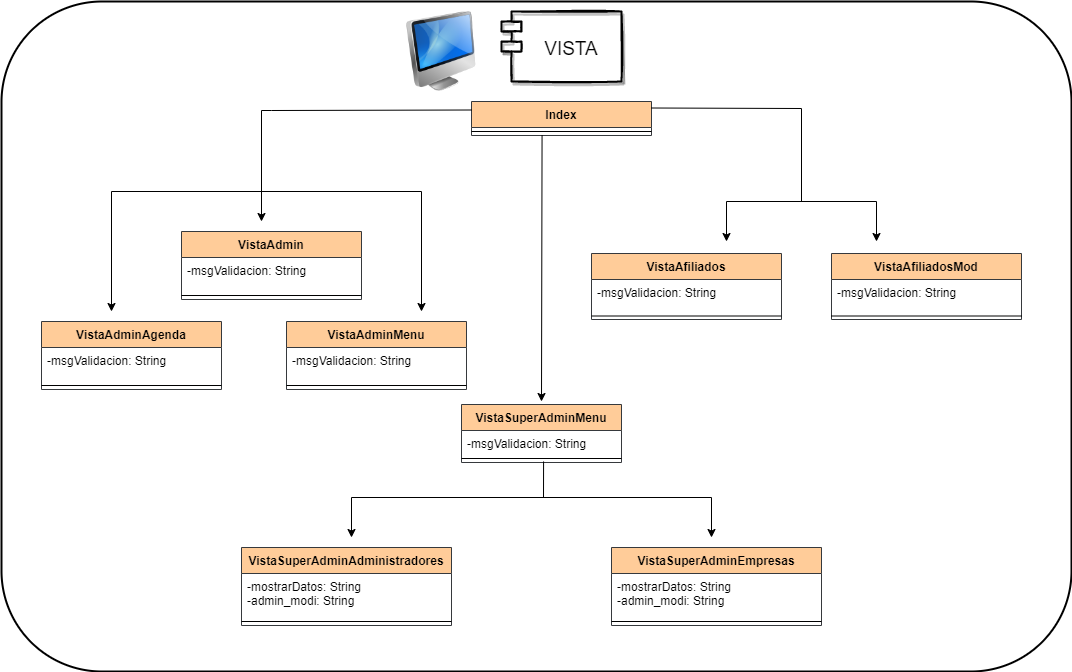

The diagram above was exported from draw.io. Its source (the exported page's mxGraphModel, read from the mxfile embedded in the PNG):
<mxGraphModel dx="2249" dy="762" grid="1" gridSize="10" guides="1" tooltips="1" connect="1" arrows="1" fold="1" page="1" pageScale="1" pageWidth="827" pageHeight="1169" math="0" shadow="0">
  <root>
    <mxCell id="WIyWlLk6GJQsqaUBKTNV-0" />
    <mxCell id="WIyWlLk6GJQsqaUBKTNV-1" parent="WIyWlLk6GJQsqaUBKTNV-0" />
    <mxCell id="JfjkjU7YWlKO-XU61y0k-5" value="Index" style="swimlane;fontStyle=1;align=center;verticalAlign=top;childLayout=stackLayout;horizontal=1;startSize=26;horizontalStack=0;resizeParent=1;resizeParentMax=0;resizeLast=0;collapsible=1;marginBottom=0;fillColor=#ffcc99;strokeColor=#36393d;" parent="WIyWlLk6GJQsqaUBKTNV-1" vertex="1">
      <mxGeometry x="300" y="110" width="180" height="34" as="geometry" />
    </mxCell>
    <mxCell id="JfjkjU7YWlKO-XU61y0k-7" value="" style="line;strokeWidth=1;fillColor=none;align=left;verticalAlign=middle;spacingTop=-1;spacingLeft=3;spacingRight=3;rotatable=0;labelPosition=right;points=[];portConstraint=eastwest;" parent="JfjkjU7YWlKO-XU61y0k-5" vertex="1">
      <mxGeometry y="26" width="180" height="8" as="geometry" />
    </mxCell>
    <mxCell id="JfjkjU7YWlKO-XU61y0k-9" value="VistaAfiliadosMod" style="swimlane;fontStyle=1;align=center;verticalAlign=top;childLayout=stackLayout;horizontal=1;startSize=26;horizontalStack=0;resizeParent=1;resizeParentMax=0;resizeLast=0;collapsible=1;marginBottom=0;fillColor=#ffcc99;strokeColor=#36393d;" parent="WIyWlLk6GJQsqaUBKTNV-1" vertex="1">
      <mxGeometry x="660" y="262" width="190" height="66" as="geometry" />
    </mxCell>
    <mxCell id="JfjkjU7YWlKO-XU61y0k-10" value="-msgValidacion: String" style="text;strokeColor=none;fillColor=none;align=left;verticalAlign=top;spacingLeft=4;spacingRight=4;overflow=hidden;rotatable=0;points=[[0,0.5],[1,0.5]];portConstraint=eastwest;" parent="JfjkjU7YWlKO-XU61y0k-9" vertex="1">
      <mxGeometry y="26" width="190" height="33" as="geometry" />
    </mxCell>
    <mxCell id="JfjkjU7YWlKO-XU61y0k-11" value="" style="line;strokeWidth=1;fillColor=none;align=left;verticalAlign=middle;spacingTop=-1;spacingLeft=3;spacingRight=3;rotatable=0;labelPosition=right;points=[];portConstraint=eastwest;" parent="JfjkjU7YWlKO-XU61y0k-9" vertex="1">
      <mxGeometry y="59" width="190" height="7" as="geometry" />
    </mxCell>
    <mxCell id="JfjkjU7YWlKO-XU61y0k-29" value="VISTA" style="shape=module;align=center;spacingLeft=20;align=center;verticalAlign=middle;fontSize=19;labelPosition=center;verticalLabelPosition=middle;horizontal=1;gradientColor=none;gradientDirection=radial;strokeWidth=2;sketch=1;shadow=1;perimeterSpacing=12;" parent="WIyWlLk6GJQsqaUBKTNV-1" vertex="1">
      <mxGeometry x="330" y="20" width="120" height="70" as="geometry" />
    </mxCell>
    <mxCell id="JfjkjU7YWlKO-XU61y0k-30" value="VistaSuperAdminMenu" style="swimlane;fontStyle=1;align=center;verticalAlign=top;childLayout=stackLayout;horizontal=1;startSize=26;horizontalStack=0;resizeParent=1;resizeParentMax=0;resizeLast=0;collapsible=1;marginBottom=0;fillColor=#ffcc99;strokeColor=#36393d;" parent="WIyWlLk6GJQsqaUBKTNV-1" vertex="1">
      <mxGeometry x="290" y="413" width="160" height="58" as="geometry">
        <mxRectangle x="560" y="40" width="120" height="26" as="alternateBounds" />
      </mxGeometry>
    </mxCell>
    <mxCell id="JfjkjU7YWlKO-XU61y0k-31" value="-msgValidacion: String" style="text;strokeColor=none;fillColor=none;align=left;verticalAlign=top;spacingLeft=4;spacingRight=4;overflow=hidden;rotatable=0;points=[[0,0.5],[1,0.5]];portConstraint=eastwest;" parent="JfjkjU7YWlKO-XU61y0k-30" vertex="1">
      <mxGeometry y="26" width="160" height="24" as="geometry" />
    </mxCell>
    <mxCell id="JfjkjU7YWlKO-XU61y0k-32" value="" style="line;strokeWidth=1;fillColor=none;align=left;verticalAlign=middle;spacingTop=-1;spacingLeft=3;spacingRight=3;rotatable=0;labelPosition=right;points=[];portConstraint=eastwest;" parent="JfjkjU7YWlKO-XU61y0k-30" vertex="1">
      <mxGeometry y="50" width="160" height="8" as="geometry" />
    </mxCell>
    <mxCell id="JfjkjU7YWlKO-XU61y0k-33" value="VistaSuperAdminAdministradores" style="swimlane;fontStyle=1;align=center;verticalAlign=top;childLayout=stackLayout;horizontal=1;startSize=26;horizontalStack=0;resizeParent=1;resizeParentMax=0;resizeLast=0;collapsible=1;marginBottom=0;fillColor=#ffcc99;strokeColor=#36393d;" parent="WIyWlLk6GJQsqaUBKTNV-1" vertex="1">
      <mxGeometry x="70" y="556" width="210" height="78" as="geometry">
        <mxRectangle x="560" y="40" width="120" height="26" as="alternateBounds" />
      </mxGeometry>
    </mxCell>
    <mxCell id="JfjkjU7YWlKO-XU61y0k-34" value="-mostrarDatos: String&#10;-admin_modi: String" style="text;strokeColor=none;fillColor=none;align=left;verticalAlign=top;spacingLeft=4;spacingRight=4;overflow=hidden;rotatable=0;points=[[0,0.5],[1,0.5]];portConstraint=eastwest;" parent="JfjkjU7YWlKO-XU61y0k-33" vertex="1">
      <mxGeometry y="26" width="210" height="44" as="geometry" />
    </mxCell>
    <mxCell id="JfjkjU7YWlKO-XU61y0k-35" value="" style="line;strokeWidth=1;fillColor=none;align=left;verticalAlign=middle;spacingTop=-1;spacingLeft=3;spacingRight=3;rotatable=0;labelPosition=right;points=[];portConstraint=eastwest;" parent="JfjkjU7YWlKO-XU61y0k-33" vertex="1">
      <mxGeometry y="70" width="210" height="8" as="geometry" />
    </mxCell>
    <mxCell id="JfjkjU7YWlKO-XU61y0k-36" value="VistaSuperAdminEmpresas" style="swimlane;fontStyle=1;align=center;verticalAlign=top;childLayout=stackLayout;horizontal=1;startSize=26;horizontalStack=0;resizeParent=1;resizeParentMax=0;resizeLast=0;collapsible=1;marginBottom=0;fillColor=#ffcc99;strokeColor=#36393d;" parent="WIyWlLk6GJQsqaUBKTNV-1" vertex="1">
      <mxGeometry x="440" y="556" width="210" height="78" as="geometry">
        <mxRectangle x="560" y="40" width="120" height="26" as="alternateBounds" />
      </mxGeometry>
    </mxCell>
    <mxCell id="JfjkjU7YWlKO-XU61y0k-37" value="-mostrarDatos: String&#10;-admin_modi: String" style="text;strokeColor=none;fillColor=none;align=left;verticalAlign=top;spacingLeft=4;spacingRight=4;overflow=hidden;rotatable=0;points=[[0,0.5],[1,0.5]];portConstraint=eastwest;" parent="JfjkjU7YWlKO-XU61y0k-36" vertex="1">
      <mxGeometry y="26" width="210" height="44" as="geometry" />
    </mxCell>
    <mxCell id="JfjkjU7YWlKO-XU61y0k-38" value="" style="line;strokeWidth=1;fillColor=none;align=left;verticalAlign=middle;spacingTop=-1;spacingLeft=3;spacingRight=3;rotatable=0;labelPosition=right;points=[];portConstraint=eastwest;" parent="JfjkjU7YWlKO-XU61y0k-36" vertex="1">
      <mxGeometry y="70" width="210" height="8" as="geometry" />
    </mxCell>
    <mxCell id="JfjkjU7YWlKO-XU61y0k-40" value="VistaAdmin" style="swimlane;fontStyle=1;align=center;verticalAlign=top;childLayout=stackLayout;horizontal=1;startSize=26;horizontalStack=0;resizeParent=1;resizeParentMax=0;resizeLast=0;collapsible=1;marginBottom=0;fillColor=#ffcc99;strokeColor=#36393d;" parent="WIyWlLk6GJQsqaUBKTNV-1" vertex="1">
      <mxGeometry x="10" y="240" width="180" height="68" as="geometry" />
    </mxCell>
    <mxCell id="JfjkjU7YWlKO-XU61y0k-41" value="-msgValidacion: String" style="text;strokeColor=none;fillColor=none;align=left;verticalAlign=top;spacingLeft=4;spacingRight=4;overflow=hidden;rotatable=0;points=[[0,0.5],[1,0.5]];portConstraint=eastwest;" parent="JfjkjU7YWlKO-XU61y0k-40" vertex="1">
      <mxGeometry y="26" width="180" height="34" as="geometry" />
    </mxCell>
    <mxCell id="JfjkjU7YWlKO-XU61y0k-42" value="" style="line;strokeWidth=1;fillColor=none;align=left;verticalAlign=middle;spacingTop=-1;spacingLeft=3;spacingRight=3;rotatable=0;labelPosition=right;points=[];portConstraint=eastwest;" parent="JfjkjU7YWlKO-XU61y0k-40" vertex="1">
      <mxGeometry y="60" width="180" height="8" as="geometry" />
    </mxCell>
    <mxCell id="JfjkjU7YWlKO-XU61y0k-44" value="" style="endArrow=classic;html=1;rounded=0;fontSize=19;exitX=0;exitY=0.25;exitDx=0;exitDy=0;" parent="WIyWlLk6GJQsqaUBKTNV-1" source="JfjkjU7YWlKO-XU61y0k-5" edge="1">
      <mxGeometry width="50" height="50" relative="1" as="geometry">
        <mxPoint x="150" y="90" as="sourcePoint" />
        <mxPoint x="90" y="230" as="targetPoint" />
        <Array as="points">
          <mxPoint x="100" y="119" />
          <mxPoint x="90" y="119" />
        </Array>
      </mxGeometry>
    </mxCell>
    <mxCell id="JfjkjU7YWlKO-XU61y0k-51" value="" style="endArrow=classic;html=1;rounded=0;fontSize=19;exitX=0.392;exitY=0.938;exitDx=0;exitDy=0;exitPerimeter=0;" parent="WIyWlLk6GJQsqaUBKTNV-1" source="JfjkjU7YWlKO-XU61y0k-7" edge="1">
      <mxGeometry width="50" height="50" relative="1" as="geometry">
        <mxPoint x="370" y="150" as="sourcePoint" />
        <mxPoint x="370" y="410" as="targetPoint" />
      </mxGeometry>
    </mxCell>
    <mxCell id="OzU5rDzl2LFzsHwLHHh6-0" value="" style="image;html=1;image=img/lib/clip_art/computers/iMac_128x128.png;labelBackgroundColor=none;fontSize=8;" parent="WIyWlLk6GJQsqaUBKTNV-1" vertex="1">
      <mxGeometry x="230" y="20" width="80" height="80" as="geometry" />
    </mxCell>
    <mxCell id="7J7PG1O_ZfvHpP4OEnkA-0" value="VistaAdminAgenda" style="swimlane;fontStyle=1;align=center;verticalAlign=top;childLayout=stackLayout;horizontal=1;startSize=26;horizontalStack=0;resizeParent=1;resizeParentMax=0;resizeLast=0;collapsible=1;marginBottom=0;fillColor=#ffcc99;strokeColor=#36393d;" parent="WIyWlLk6GJQsqaUBKTNV-1" vertex="1">
      <mxGeometry x="-130" y="330" width="180" height="68" as="geometry" />
    </mxCell>
    <mxCell id="7J7PG1O_ZfvHpP4OEnkA-1" value="-msgValidacion: String" style="text;strokeColor=none;fillColor=none;align=left;verticalAlign=top;spacingLeft=4;spacingRight=4;overflow=hidden;rotatable=0;points=[[0,0.5],[1,0.5]];portConstraint=eastwest;" parent="7J7PG1O_ZfvHpP4OEnkA-0" vertex="1">
      <mxGeometry y="26" width="180" height="34" as="geometry" />
    </mxCell>
    <mxCell id="7J7PG1O_ZfvHpP4OEnkA-2" value="" style="line;strokeWidth=1;fillColor=none;align=left;verticalAlign=middle;spacingTop=-1;spacingLeft=3;spacingRight=3;rotatable=0;labelPosition=right;points=[];portConstraint=eastwest;" parent="7J7PG1O_ZfvHpP4OEnkA-0" vertex="1">
      <mxGeometry y="60" width="180" height="8" as="geometry" />
    </mxCell>
    <mxCell id="7J7PG1O_ZfvHpP4OEnkA-3" value="VistaAdminMenu" style="swimlane;fontStyle=1;align=center;verticalAlign=top;childLayout=stackLayout;horizontal=1;startSize=26;horizontalStack=0;resizeParent=1;resizeParentMax=0;resizeLast=0;collapsible=1;marginBottom=0;fillColor=#ffcc99;strokeColor=#36393d;" parent="WIyWlLk6GJQsqaUBKTNV-1" vertex="1">
      <mxGeometry x="115" y="330" width="180" height="68" as="geometry" />
    </mxCell>
    <mxCell id="7J7PG1O_ZfvHpP4OEnkA-4" value="-msgValidacion: String" style="text;strokeColor=none;fillColor=none;align=left;verticalAlign=top;spacingLeft=4;spacingRight=4;overflow=hidden;rotatable=0;points=[[0,0.5],[1,0.5]];portConstraint=eastwest;" parent="7J7PG1O_ZfvHpP4OEnkA-3" vertex="1">
      <mxGeometry y="26" width="180" height="34" as="geometry" />
    </mxCell>
    <mxCell id="7J7PG1O_ZfvHpP4OEnkA-5" value="" style="line;strokeWidth=1;fillColor=none;align=left;verticalAlign=middle;spacingTop=-1;spacingLeft=3;spacingRight=3;rotatable=0;labelPosition=right;points=[];portConstraint=eastwest;" parent="7J7PG1O_ZfvHpP4OEnkA-3" vertex="1">
      <mxGeometry y="60" width="180" height="8" as="geometry" />
    </mxCell>
    <mxCell id="7J7PG1O_ZfvHpP4OEnkA-6" value="" style="endArrow=none;html=1;rounded=0;" parent="WIyWlLk6GJQsqaUBKTNV-1" edge="1">
      <mxGeometry width="50" height="50" relative="1" as="geometry">
        <mxPoint x="-60" y="200" as="sourcePoint" />
        <mxPoint x="90" y="200" as="targetPoint" />
      </mxGeometry>
    </mxCell>
    <mxCell id="7J7PG1O_ZfvHpP4OEnkA-7" value="" style="endArrow=classic;html=1;rounded=0;" parent="WIyWlLk6GJQsqaUBKTNV-1" edge="1">
      <mxGeometry width="50" height="50" relative="1" as="geometry">
        <mxPoint x="-60" y="200" as="sourcePoint" />
        <mxPoint x="-60" y="320" as="targetPoint" />
      </mxGeometry>
    </mxCell>
    <mxCell id="7J7PG1O_ZfvHpP4OEnkA-8" value="" style="endArrow=none;html=1;rounded=0;" parent="WIyWlLk6GJQsqaUBKTNV-1" edge="1">
      <mxGeometry width="50" height="50" relative="1" as="geometry">
        <mxPoint x="90" y="200" as="sourcePoint" />
        <mxPoint x="250" y="200" as="targetPoint" />
      </mxGeometry>
    </mxCell>
    <mxCell id="7J7PG1O_ZfvHpP4OEnkA-9" value="" style="endArrow=classic;html=1;rounded=0;" parent="WIyWlLk6GJQsqaUBKTNV-1" edge="1">
      <mxGeometry width="50" height="50" relative="1" as="geometry">
        <mxPoint x="250" y="200" as="sourcePoint" />
        <mxPoint x="250" y="320" as="targetPoint" />
      </mxGeometry>
    </mxCell>
    <mxCell id="7J7PG1O_ZfvHpP4OEnkA-10" value="VistaAfiliados" style="swimlane;fontStyle=1;align=center;verticalAlign=top;childLayout=stackLayout;horizontal=1;startSize=26;horizontalStack=0;resizeParent=1;resizeParentMax=0;resizeLast=0;collapsible=1;marginBottom=0;fillColor=#ffcc99;strokeColor=#36393d;" parent="WIyWlLk6GJQsqaUBKTNV-1" vertex="1">
      <mxGeometry x="420" y="262" width="190" height="66" as="geometry" />
    </mxCell>
    <mxCell id="7J7PG1O_ZfvHpP4OEnkA-11" value="-msgValidacion: String" style="text;strokeColor=none;fillColor=none;align=left;verticalAlign=top;spacingLeft=4;spacingRight=4;overflow=hidden;rotatable=0;points=[[0,0.5],[1,0.5]];portConstraint=eastwest;" parent="7J7PG1O_ZfvHpP4OEnkA-10" vertex="1">
      <mxGeometry y="26" width="190" height="33" as="geometry" />
    </mxCell>
    <mxCell id="7J7PG1O_ZfvHpP4OEnkA-12" value="" style="line;strokeWidth=1;fillColor=none;align=left;verticalAlign=middle;spacingTop=-1;spacingLeft=3;spacingRight=3;rotatable=0;labelPosition=right;points=[];portConstraint=eastwest;" parent="7J7PG1O_ZfvHpP4OEnkA-10" vertex="1">
      <mxGeometry y="59" width="190" height="7" as="geometry" />
    </mxCell>
    <mxCell id="7J7PG1O_ZfvHpP4OEnkA-14" value="" style="endArrow=none;html=1;rounded=0;" parent="WIyWlLk6GJQsqaUBKTNV-1" edge="1">
      <mxGeometry width="50" height="50" relative="1" as="geometry">
        <mxPoint x="555" y="210" as="sourcePoint" />
        <mxPoint x="705" y="210" as="targetPoint" />
      </mxGeometry>
    </mxCell>
    <mxCell id="7J7PG1O_ZfvHpP4OEnkA-15" value="" style="endArrow=classic;html=1;rounded=0;" parent="WIyWlLk6GJQsqaUBKTNV-1" edge="1">
      <mxGeometry width="50" height="50" relative="1" as="geometry">
        <mxPoint x="555" y="210" as="sourcePoint" />
        <mxPoint x="555" y="250" as="targetPoint" />
      </mxGeometry>
    </mxCell>
    <mxCell id="7J7PG1O_ZfvHpP4OEnkA-16" value="" style="endArrow=classic;html=1;rounded=0;" parent="WIyWlLk6GJQsqaUBKTNV-1" edge="1">
      <mxGeometry width="50" height="50" relative="1" as="geometry">
        <mxPoint x="705" y="210" as="sourcePoint" />
        <mxPoint x="705" y="250" as="targetPoint" />
      </mxGeometry>
    </mxCell>
    <mxCell id="7J7PG1O_ZfvHpP4OEnkA-17" value="" style="endArrow=none;html=1;rounded=0;entryX=0.513;entryY=0.875;entryDx=0;entryDy=0;entryPerimeter=0;" parent="WIyWlLk6GJQsqaUBKTNV-1" target="JfjkjU7YWlKO-XU61y0k-32" edge="1">
      <mxGeometry width="50" height="50" relative="1" as="geometry">
        <mxPoint x="372" y="506" as="sourcePoint" />
        <mxPoint x="390" y="486" as="targetPoint" />
      </mxGeometry>
    </mxCell>
    <mxCell id="7J7PG1O_ZfvHpP4OEnkA-18" value="" style="endArrow=none;html=1;rounded=0;" parent="WIyWlLk6GJQsqaUBKTNV-1" edge="1">
      <mxGeometry width="50" height="50" relative="1" as="geometry">
        <mxPoint x="180" y="506" as="sourcePoint" />
        <mxPoint x="540" y="506" as="targetPoint" />
      </mxGeometry>
    </mxCell>
    <mxCell id="7J7PG1O_ZfvHpP4OEnkA-19" value="" style="endArrow=classic;html=1;rounded=0;" parent="WIyWlLk6GJQsqaUBKTNV-1" edge="1">
      <mxGeometry width="50" height="50" relative="1" as="geometry">
        <mxPoint x="180" y="506" as="sourcePoint" />
        <mxPoint x="180" y="546" as="targetPoint" />
      </mxGeometry>
    </mxCell>
    <mxCell id="7J7PG1O_ZfvHpP4OEnkA-20" value="" style="endArrow=classic;html=1;rounded=0;" parent="WIyWlLk6GJQsqaUBKTNV-1" edge="1">
      <mxGeometry width="50" height="50" relative="1" as="geometry">
        <mxPoint x="540" y="506" as="sourcePoint" />
        <mxPoint x="540" y="546" as="targetPoint" />
      </mxGeometry>
    </mxCell>
    <mxCell id="7J7PG1O_ZfvHpP4OEnkA-21" value="" style="rounded=1;whiteSpace=wrap;html=1;strokeWidth=2;fillColor=none;" parent="WIyWlLk6GJQsqaUBKTNV-1" vertex="1">
      <mxGeometry x="-170" y="10" width="1070" height="670" as="geometry" />
    </mxCell>
    <mxCell id="cAtmoxkBQwltqNDRotqI-0" value="" style="endArrow=none;html=1;rounded=0;exitX=1;exitY=0.25;exitDx=0;exitDy=0;" edge="1" parent="WIyWlLk6GJQsqaUBKTNV-1">
      <mxGeometry width="50" height="50" relative="1" as="geometry">
        <mxPoint x="480" y="116.5" as="sourcePoint" />
        <mxPoint x="630" y="210" as="targetPoint" />
        <Array as="points">
          <mxPoint x="630" y="117" />
        </Array>
      </mxGeometry>
    </mxCell>
  </root>
</mxGraphModel>